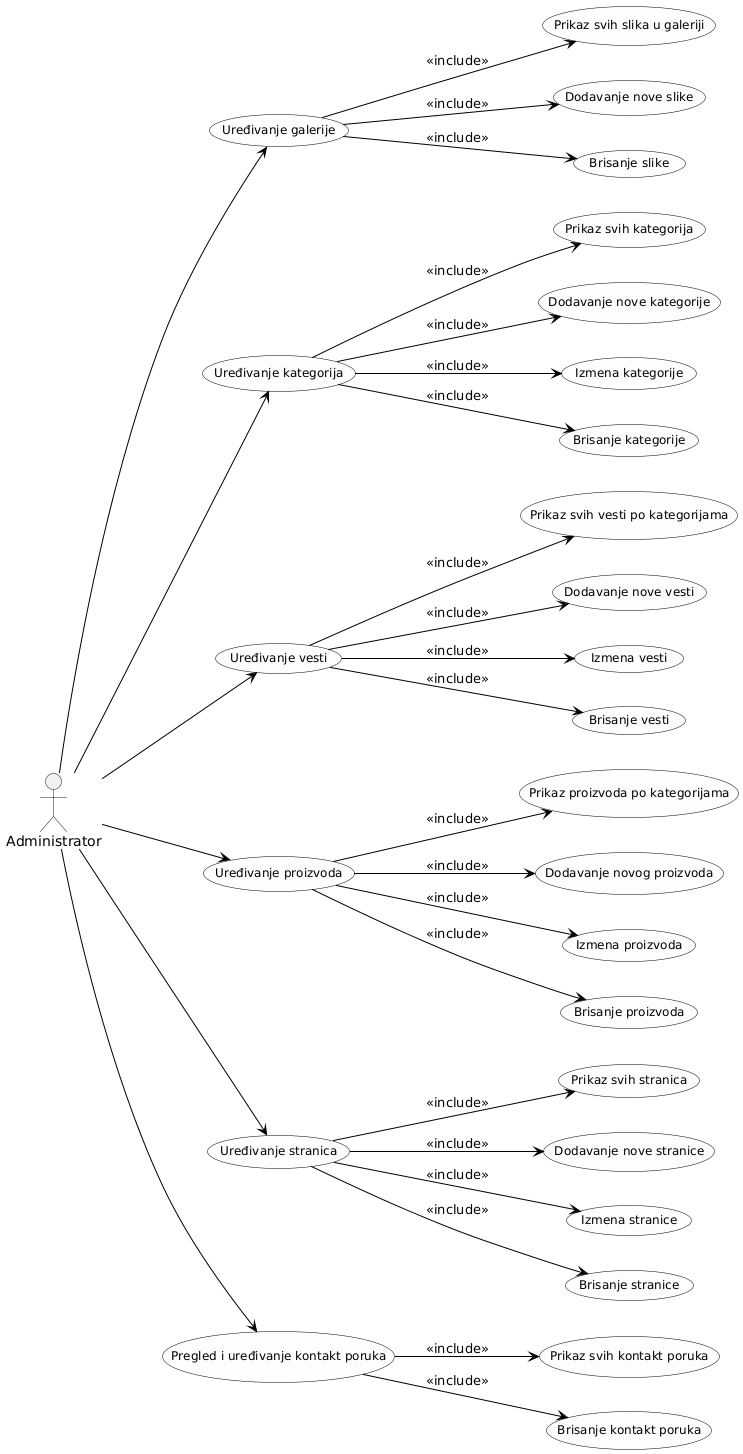

The diagram above was rendered by PlantUML. Its source (embedded in the PNG):
@startuml
skinparam usecase {
  BackgroundColor #FDFDFD
  BorderColor Black
  ArrowColor Black
  ActorBorderColor Black
  ActorBackgroundColor #DDDDDD
  ActorFontSize 12
  FontSize 12
}
left to right direction

actor Administrator

' Uopštene aktivnosti
usecase (Uređivanje galerije) as G
usecase (Uređivanje kategorija) as K
usecase (Uređivanje vesti) as V
usecase (Uređivanje proizvoda) as P
usecase (Uređivanje stranica) as S
usecase (Pregled i uređivanje kontakt poruka) as M

' Galerija
usecase (Prikaz svih slika u galeriji) as G1
usecase (Dodavanje nove slike) as G2
usecase (Brisanje slike) as G3

' Kategorije
usecase (Prikaz svih kategorija) as K1
usecase (Dodavanje nove kategorije) as K2
usecase (Izmena kategorije) as K3
usecase (Brisanje kategorije) as K4

' Vesti
usecase (Prikaz svih vesti po kategorijama) as V1
usecase (Dodavanje nove vesti) as V2
usecase (Izmena vesti) as V3
usecase (Brisanje vesti) as V4

' Proizvodi
usecase (Prikaz proizvoda po kategorijama) as P1
usecase (Dodavanje novog proizvoda) as P2
usecase (Izmena proizvoda) as P3
usecase (Brisanje proizvoda) as P4

' Stranice
usecase (Prikaz svih stranica) as S1
usecase (Dodavanje nove stranice) as S2
usecase (Izmena stranice) as S3
usecase (Brisanje stranice) as S4

' Kontakt poruke
usecase (Prikaz svih kontakt poruka) as M1
usecase (Brisanje kontakt poruka) as M2

' Veze Administratora sa uopštenim aktivnostima
Administrator --> G
Administrator --> K
Administrator --> V
Administrator --> P
Administrator --> S
Administrator --> M

' Include relacije za razradu
G --> G1 : <<include>>
G --> G2 : <<include>>
G --> G3 : <<include>>

K --> K1 : <<include>>
K --> K2 : <<include>>
K --> K3 : <<include>>
K --> K4 : <<include>>

V --> V1 : <<include>>
V --> V2 : <<include>>
V --> V3 : <<include>>
V --> V4 : <<include>>

P --> P1 : <<include>>
P --> P2 : <<include>>
P --> P3 : <<include>>
P --> P4 : <<include>>

S --> S1 : <<include>>
S --> S2 : <<include>>
S --> S3 : <<include>>
S --> S4 : <<include>>

M --> M1 : <<include>>
M --> M2 : <<include>>
@enduml